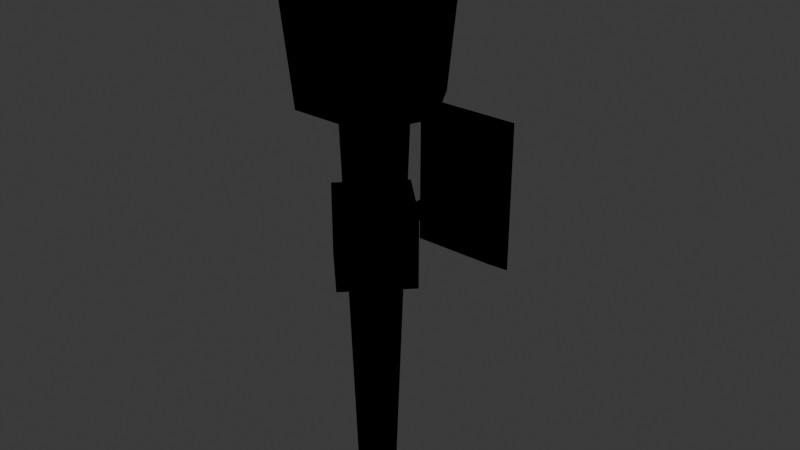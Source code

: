 # Source: wall_torch.blend  (saved by Blender 5.1.30; exported with 4.5.12 LTS)
import bpy
from mathutils import Matrix  # noqa: F401  (used for matrix-valued properties, if any)

bpy.ops.wm.read_factory_settings(use_empty=True)
scene = bpy.context.scene
scene.name = 'Scene'

# ---- images (referenced by path relative to the original .blend; pixels are not part of the script)
import os
ASSET_DIR = os.environ.get("B2B_ASSET_DIR", "")  # directory of the original .blend (textures are referenced by path, not embedded)
HERE = os.path.dirname(os.path.abspath(__file__))  # packed textures are extracted next to this script under _unpacked/

def load_image(name, relpath, width, height, colorspace="sRGB"):
    """Load a texture the original file referenced (path relative to the .blend, or extracted next to this script)."""
    p = next((c for c in (os.path.join(HERE, relpath), os.path.join(ASSET_DIR, relpath)) if relpath and os.path.exists(c)), "")
    if p:
        img = bpy.data.images.load(p, check_existing=True)
        img.name = name
    else:  # same state as the original file: an image datablock whose file is absent (Cycles renders it pink)
        img = bpy.data.images.new(name, width, height)
        img.source = "FILE"
        img.filepath = "//" + (relpath or name)
    img.colorspace_settings.name = colorspace
    return img
img_tex_torch_2_png = load_image('tex_torch_2.png', '_unpacked/tex_torch_2.645d16fd.png', 256, 256, 'sRGB')

# ---- materials (node trees are filled in below, after node groups)
mat_mat_torch_2 = bpy.data.materials.new('mat_torch_2')
mat_mat_torch_2.alpha_threshold = 0.0
mat_mat_torch_2.use_backface_culling_lightprobe_volume = False
mat_mat_torch_2.use_transparent_shadow = False
mat_mat_torch_2.roughness = 0.5
mat_mat_torch_2.specular_intensity = 0.0

# ---- material node trees
mat_mat_torch_2.use_nodes = True; mat_mat_torch_2.node_tree.nodes.clear()
_N = mat_mat_torch_2.node_tree.nodes; _L = mat_mat_torch_2.node_tree.links
n0 = _N.new('ShaderNodeOutputMaterial'); n0.name = 'Material Output'; n0.location = (423, 93)
n0.target = 'EEVEE'
n1 = _N.new('ShaderNodeBsdfPrincipled'); n1.name = 'Principled BSDF'; n1.location = (-31, 199)
n1.subsurface_method = 'BURLEY'
n1.inputs[13].default_value = 0.0
n2 = _N.new('ShaderNodeTexImage'); n2.name = 'Image Texture.001'; n2.location = (-427, 167)
n2.image = img_tex_torch_2_png
_L.new(n1.outputs[0], n0.inputs[0])
_L.new(n2.outputs[0], n1.inputs[0])
n0.is_active_output = True

# ---- world
world_world = bpy.data.worlds.new('World'); scene.world = world_world
world_world.use_nodes = True; world_world.node_tree.nodes.clear()
_N = world_world.node_tree.nodes; _L = world_world.node_tree.links
n0 = _N.new('ShaderNodeOutputWorld'); n0.name = 'World Output'; n0.location = (200, 100)
n1 = _N.new('ShaderNodeBackground'); n1.name = 'Background'; n1.location = (-200, 100)
n1.inputs[0].default_value = (0.05088, 0.05088, 0.05088, 1.0)
_L.new(n1.outputs[0], n0.inputs[0])
n0.is_active_output = True
world_world.color = (0.05088, 0.05088, 0.05088)
world_world.sun_shadow_jitter_overblur = 0.0

# ---- meshes
me_torch_2 = bpy.data.meshes.new('torch_2')
me_torch_2.from_pydata([(-0.1931, 0.6802, 4.472), (-8.14e-09, 0.8734, 4.472), (0.0, 0.6802, 2.538), (8.14e-09, 0.4871, 4.472), (0.1931, 0.6802, 4.472), (-0.1122, 0.6802, 2.634), (-4.727e-09, 0.7924, 2.634), (0.1122, 0.6802, 2.634), (4.727e-09, 0.5681, 2.634), (-0.2013, 1.238, 3.595), (-0.2013, 1.238, 4.207), (-0.2407, 1.335, 3.535), (-0.2407, 1.335, 4.267), (0.2013, 1.238, 3.595), (0.2013, 1.238, 4.207), (0.2407, 1.335, 3.535), (0.2407, 1.335, 4.267), (-0.05173, 0.8631, 3.904), (-2.239e-08, 0.8631, 3.955), (-0.05173, 1.243, 3.904), (-2.675e-08, 1.243, 3.955), (-1.803e-08, 0.8631, 3.852), (0.05173, 0.8631, 3.904), (-2.239e-08, 1.243, 3.852), (0.05173, 1.243, 3.904), (-0.2414, 0.6802, 3.733), (-0.2414, 0.6802, 4.074), (-1.272e-08, 0.9216, 3.733), (-1.272e-08, 0.9216, 4.074), (1.272e-08, 0.4388, 3.733), (1.272e-08, 0.4388, 4.074), (0.2414, 0.6802, 3.733), (0.2414, 0.6802, 4.074), (-0.1587, 0.9551, 4.506), (-0.1829, 0.997, 4.985), (0.1587, 0.9551, 4.506), (0.1829, 0.997, 4.985), (0.3174, 0.6802, 4.506), (0.3658, 0.6802, 4.985), (0.1587, 0.4054, 4.506), (0.1829, 0.3634, 4.985), (-0.1587, 0.4054, 4.506), (-0.1829, 0.3634, 4.985), (-0.3174, 0.6802, 4.506), (-0.3658, 0.6802, 4.985), (-2.589e-09, 0.6802, 4.372), (-0.1586, 0.9549, 4.985), (0.1586, 0.9549, 4.985), (0.3172, 0.6802, 4.985), (0.1586, 0.4055, 4.985), (-1.317e-09, 0.6802, 4.504), (-0.1586, 0.4055, 4.985), (-0.3172, 0.6802, 4.985), (0.2561, 0.8281, 5.229), (-1.308e-06, 0.3845, 5.229), (-0.2561, 0.8281, 5.229)], [], [(5, 0, 1, 6), (6, 1, 4, 7), (7, 4, 3, 8), (8, 3, 0, 5), (2, 8, 5), (2, 7, 8), (2, 6, 7), (2, 5, 6), (9, 10, 12, 11), (15, 16, 14, 13), (13, 14, 10, 9), (11, 15, 13, 9), (16, 12, 10, 14), (17, 18, 20, 19), (23, 24, 22, 21), (19, 23, 21, 17), (24, 20, 18, 22), (25, 26, 28, 27), (27, 28, 32, 31), (31, 32, 30, 29), (29, 30, 26, 25), (27, 31, 29, 25), (32, 28, 26, 30), (33, 34, 36, 35), (35, 36, 38, 37), (37, 38, 40, 39), (39, 40, 42, 41), (41, 42, 44, 43), (43, 44, 34, 33), (39, 41, 45), (35, 37, 45), (41, 43, 45), (33, 35, 45), (37, 39, 45), (43, 33, 45), (50, 47, 46), (50, 48, 47), (50, 49, 48), (50, 51, 49), (50, 52, 51), (50, 46, 52), (36, 34, 46, 47), (49, 51, 54), (40, 38, 48, 49), (52, 46, 55), (44, 42, 51, 52), (48, 38, 53), (40, 49, 54), (34, 44, 55), (46, 34, 55), (42, 40, 54), (51, 42, 54), (47, 48, 53), (36, 47, 53), (38, 36, 53), (44, 52, 55)])
me_torch_2.polygons.foreach_set('use_smooth', [True] * 56)
_uv = me_torch_2.uv_layers.new(name='UV_bake')
_uv.uv.foreach_set('vector', [0.7536, 0.2795, 0.7536, 0.9813, 0.6801, 0.9813, 0.6801, 0.258, 0.9873, 0.258, 0.9873, 0.9813, 0.9049, 0.9813, 0.9049, 0.2795, 0.9049, 0.2795, 0.9049, 0.9813, 0.8333, 0.9813, 0.8333, 0.258, 0.8333, 0.258, 0.8333, 0.9813, 0.7536, 0.9813, 0.7536, 0.2795, 0.7536, 0.22, 0.8333, 0.258, 0.7536, 0.2795, 0.9049, 0.22, 0.9049, 0.2795, 0.8333, 0.258, 0.9049, 0.22, 0.9873, 0.258, 0.9049, 0.2795, 0.7536, 0.22, 0.7536, 0.2795, 0.6801, 0.258, 0.6262, 0.2761, 0.4179, 0.2761, 0.3835, 0.2358, 0.6606, 0.2358, 0.6606, 0.4756, 0.3835, 0.4756, 0.4179, 0.4353, 0.6262, 0.4353, 0.6262, 0.4353, 0.4179, 0.4353, 0.4179, 0.2761, 0.6262, 0.2761, 0.6606, 0.2358, 0.6606, 0.4756, 0.6262, 0.4353, 0.6262, 0.2761, 0.3835, 0.4756, 0.3835, 0.2358, 0.4179, 0.2761, 0.4179, 0.4353, 0.02594, 0.9385, 0.02594, 0.9089, 0.1583, 0.9089, 0.1583, 0.9385, 0.1583, 0.8497, 0.1583, 0.8793, 0.02594, 0.8793, 0.02594, 0.8497, 0.1583, 0.9385, 0.1583, 0.968, 0.02594, 0.968, 0.02594, 0.9385, 0.1583, 0.8793, 0.1583, 0.9089, 0.02594, 0.9089, 0.02594, 0.8793, 0.5026, 0.06566, 0.5026, 0.2037, 0.3837, 0.2037, 0.3837, 0.06566, 0.8592, 0.06566, 0.8592, 0.2037, 0.7403, 0.2037, 0.7403, 0.06566, 0.7403, 0.06566, 0.7403, 0.2037, 0.6215, 0.2037, 0.6215, 0.06566, 0.6215, 0.06566, 0.6215, 0.2037, 0.5026, 0.2037, 0.5026, 0.06566, 0.9899, 0.06573, 0.9899, 0.2038, 0.871, 0.2038, 0.871, 0.06573, 0.871, 0.2038, 0.871, 0.06573, 0.9899, 0.06573, 0.9899, 0.2038, 0.4744, 0.4887, 0.6671, 0.5971, 0.5813, 0.7869, 0.4545, 0.6357, 0.4545, 0.6357, 0.5813, 0.7869, 0.4532, 0.9017, 0.401, 0.7114, 0.401, 0.7114, 0.4532, 0.9017, 0.3095, 0.9187, 0.3343, 0.7324, 0.3343, 0.7324, 0.3095, 0.9187, 0.1852, 0.8446, 0.2711, 0.7032, 0.2711, 0.7032, 0.1852, 0.8446, 0.1033, 0.7106, 0.2252, 0.6277, 0.2252, 0.6277, 0.1033, 0.7106, 0.0588, 0.558, 0.2128, 0.4904, 0.3343, 0.7324, 0.2711, 0.7032, 0.3391, 0.5814, 0.4545, 0.6357, 0.401, 0.7114, 0.3391, 0.5814, 0.2711, 0.7032, 0.2252, 0.6277, 0.3391, 0.5814, 0.4744, 0.4887, 0.4545, 0.6357, 0.3391, 0.5814, 0.401, 0.7114, 0.3343, 0.7324, 0.3391, 0.5814, 0.2252, 0.6277, 0.2128, 0.4904, 0.3391, 0.5814, 0.193, 0.244, 0.3491, 0.1398, 0.3491, 0.3483, 0.193, 0.244, 0.193, 0.03559, 0.3491, 0.1398, 0.193, 0.244, 0.0368, 0.1398, 0.193, 0.03559, 0.193, 0.244, 0.0368, 0.3483, 0.0368, 0.1398, 0.193, 0.244, 0.193, 0.4525, 0.0368, 0.3483, 0.193, 0.244, 0.3491, 0.3483, 0.193, 0.4525, 0.3731, 0.1238, 0.3731, 0.3642, 0.3491, 0.3483, 0.3491, 0.1398, 0.0368, 0.1398, 0.0368, 0.3483, 0.005322, 0.244, 0.01287, 0.1238, 0.193, 0.003648, 0.193, 0.03559, 0.0368, 0.1398, 0.193, 0.4525, 0.3491, 0.3483, 0.2965, 0.4384, 0.193, 0.4844, 0.01287, 0.3642, 0.0368, 0.3483, 0.193, 0.4525, 0.193, 0.03559, 0.193, 0.003648, 0.2965, 0.04968, 0.01287, 0.1238, 0.0368, 0.1398, 0.005322, 0.244, 0.0588, 0.558, 0.1033, 0.7106, 0.004201, 0.6738, 0.3491, 0.3483, 0.3731, 0.3642, 0.2965, 0.4384, 0.1852, 0.8446, 0.3095, 0.9187, 0.2101, 0.9921, 0.0368, 0.3483, 0.01287, 0.3642, 0.005322, 0.244, 0.3491, 0.1398, 0.193, 0.03559, 0.2965, 0.04968, 0.3731, 0.1238, 0.3491, 0.1398, 0.2965, 0.04968, 0.4532, 0.9017, 0.5813, 0.7869, 0.575, 0.9581, 0.193, 0.4844, 0.193, 0.4525, 0.2965, 0.4384])
me_torch_2.materials.append(mat_mat_torch_2)
me_torch_2.use_remesh_preserve_volume = False
me_torch_2.use_remesh_preserve_attributes = False
me_torch_2.use_mirror_vertex_groups = False
me_torch_2.update()
me_plane = bpy.data.meshes.new('Plane')
me_plane.from_pydata([(-1.0, -1.0, 0.0), (1.0, -1.0, 0.0), (-1.0, 1.0, 0.0), (1.0, 1.0, 0.0)], [], [(0, 1, 3, 2)])
_uv = me_plane.uv_layers.new(name='UVMap')
_uv.uv.foreach_set('vector', [0.0, 0.0, 1.0, 0.0, 1.0, 1.0, 0.0, 1.0])
me_plane.update()
me_plane_001 = bpy.data.meshes.new('Plane.001')
me_plane_001.from_pydata([(-1.0, -1.0, 0.0), (1.0, -1.0, 0.0), (-1.0, 1.0, 0.0), (1.0, 1.0, 0.0)], [], [(0, 1, 3, 2)])
_uv = me_plane_001.uv_layers.new(name='UVMap')
_uv.uv.foreach_set('vector', [0.0, 0.0, 1.0, 0.0, 1.0, 1.0, 0.0, 1.0])
me_plane_001.update()

# ---- objects
ob_torch_2 = bpy.data.objects.new('torch_2', me_torch_2)
ob_plane = bpy.data.objects.new('Plane', me_plane)
ob_plane_001 = bpy.data.objects.new('Plane.001', me_plane_001)

# ---- transforms, parenting, visibility, modifiers, constraints
ob_torch_2.location = (0.0, 1.49e-08, 5.96e-08)
ob_torch_2.scale = (0.35, 0.35, 0.35)
ob_torch_2.lineart.crease_threshold = 0.0
ob_plane.location = (0.0, 0.0, 0.0)
ob_plane.scale = (0.5, 0.5, 1.0)
ob_plane.hide_render = True
ob_plane_001.location = (0.0, 0.5, 0.5)
ob_plane_001.rotation_euler = (1.571, 0.0, 0.0)
ob_plane_001.scale = (0.5, 1.99, 1.0)
ob_plane_001.hide_render = True

# ---- collection membership
scene.collection.objects.link(ob_torch_2)
scene.collection.objects.link(ob_plane)
scene.collection.objects.link(ob_plane_001)

# ---- scene / render settings (as saved in the file)
scene.frame_start = 1; scene.frame_end = 250; scene.frame_set(1)
scene.render.engine = 'BLENDER_EEVEE_NEXT'
scene.render.bake_bias = 0.0
scene.render.bake_samples = 0
scene.cycles.sampling_pattern = 'TABULATED_SOBOL'
scene.eevee.use_volume_custom_range = False
bpy.context.view_layer.update()

# ---- added for rendering (the .blend has no active camera and no usable light): camera, sun
cam_auto = bpy.data.cameras.new('AutoCamera')
cam_auto.lens = 50.0
cam_auto.sensor_width = 36.0
cam_auto.clip_end = 1000.0
ob_auto_camera = bpy.data.objects.new('AutoCamera', cam_auto)
scene.collection.objects.link(ob_auto_camera)
ob_auto_camera.location = (0.95624, -0.850257, 2.12419)
ob_auto_camera.rotation_euler = (1.09748, -7.21219e-08, 0.694738)
scene.camera = ob_auto_camera
light_auto_sun = bpy.data.lights.new('AutoSun', 'SUN')
light_auto_sun.energy = 3.0
light_auto_sun.angle = 0.0523599
ob_auto_sun = bpy.data.objects.new('AutoSun', light_auto_sun)
scene.collection.objects.link(ob_auto_sun)
ob_auto_sun.rotation_euler = (0.872665, 0.174533, 0.523599)
bpy.context.view_layer.update()
